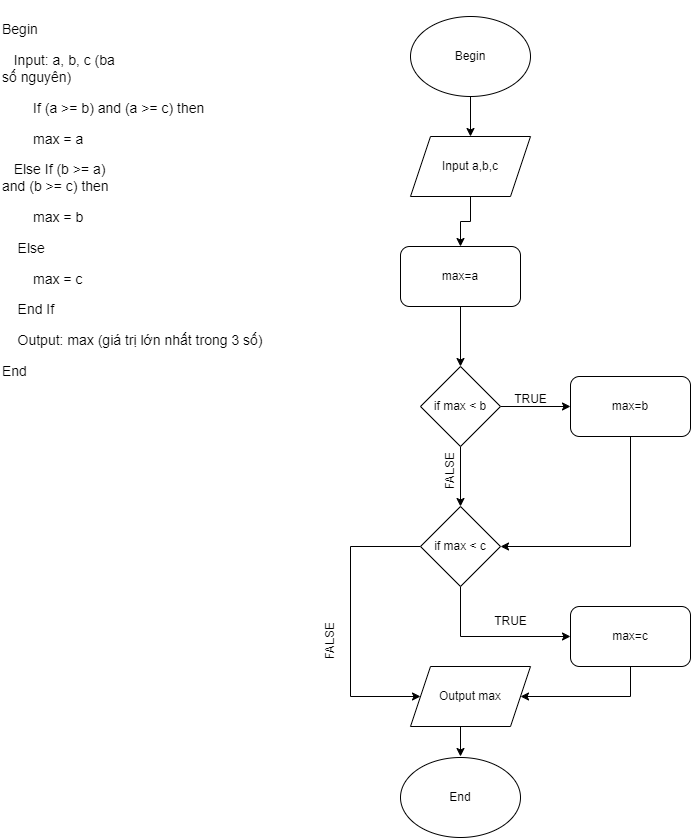

The diagram above was exported from draw.io. Its source (the exported page's mxGraphModel, read from the mxfile embedded in the PNG):
<mxGraphModel dx="1221" dy="823" grid="1" gridSize="10" guides="1" tooltips="1" connect="1" arrows="1" fold="1" page="1" pageScale="1" pageWidth="850" pageHeight="1100" math="0" shadow="0">
  <root>
    <mxCell id="0" />
    <mxCell id="1" parent="0" />
    <mxCell id="_TOXnMVnL2TX_COM-W-y-2" value="&lt;p style=&quot;font-size: 14px;&quot; class=&quot;MsoNormal&quot;&gt;&lt;font style=&quot;font-size: 14px;&quot;&gt;Begin&lt;/font&gt;&lt;/p&gt;&lt;p style=&quot;font-size: 14px;&quot; class=&quot;MsoNormal&quot;&gt;&lt;font style=&quot;font-size: 14px;&quot;&gt;&amp;nbsp;&amp;nbsp; Input: a, b, c (ba&lt;br&gt;số nguyên)&lt;/font&gt;&lt;/p&gt;&lt;p style=&quot;font-size: 14px;&quot; class=&quot;MsoNormal&quot;&gt;&lt;font style=&quot;font-size: 14px;&quot;&gt;&amp;nbsp;&amp;nbsp;&amp;nbsp; &amp;nbsp;&amp;nbsp;&amp;nbsp;&amp;nbsp;If (a &amp;gt;= b) and (a &amp;gt;= c) then&lt;/font&gt;&lt;/p&gt;&lt;p style=&quot;font-size: 14px;&quot; class=&quot;MsoNormal&quot;&gt;&lt;font style=&quot;font-size: 14px;&quot;&gt;&amp;nbsp;&amp;nbsp;&amp;nbsp;&amp;nbsp;&amp;nbsp;&amp;nbsp;&amp;nbsp; max = a&lt;/font&gt;&lt;/p&gt;&lt;p style=&quot;font-size: 14px;&quot; class=&quot;MsoNormal&quot;&gt;&lt;font style=&quot;font-size: 14px;&quot;&gt;&amp;nbsp;&amp;nbsp; Else If (b &amp;gt;= a)&lt;br&gt;and (b &amp;gt;= c) then&lt;/font&gt;&lt;/p&gt;&lt;p style=&quot;font-size: 14px;&quot; class=&quot;MsoNormal&quot;&gt;&lt;font style=&quot;font-size: 14px;&quot;&gt;&amp;nbsp;&amp;nbsp;&amp;nbsp;&amp;nbsp;&amp;nbsp;&amp;nbsp;&amp;nbsp; max = b&lt;/font&gt;&lt;/p&gt;&lt;p style=&quot;font-size: 14px;&quot; class=&quot;MsoNormal&quot;&gt;&lt;font style=&quot;font-size: 14px;&quot;&gt;&amp;nbsp;&amp;nbsp;&amp;nbsp; Else&lt;/font&gt;&lt;/p&gt;&lt;p style=&quot;font-size: 14px;&quot; class=&quot;MsoNormal&quot;&gt;&lt;span style=&quot;background-color: initial;&quot;&gt;&amp;nbsp; &amp;nbsp; &amp;nbsp; &amp;nbsp; max = c&lt;/span&gt;&lt;/p&gt;&lt;p style=&quot;font-size: 14px;&quot; class=&quot;MsoNormal&quot;&gt;&lt;font style=&quot;font-size: 14px;&quot;&gt;&amp;nbsp;&amp;nbsp;&amp;nbsp; End If&amp;nbsp;&amp;nbsp;&amp;nbsp; &lt;/font&gt;&lt;/p&gt;&lt;p style=&quot;font-size: 14px;&quot; class=&quot;MsoNormal&quot;&gt;&lt;font style=&quot;font-size: 14px;&quot;&gt;&amp;nbsp;&amp;nbsp; &amp;nbsp;Output: max (giá trị lớn nhất trong 3 số)&lt;/font&gt;&lt;/p&gt;&lt;p style=&quot;font-size: 14px;&quot; class=&quot;MsoNormal&quot;&gt;&lt;span style=&quot;background-color: initial;&quot;&gt;&lt;font style=&quot;font-size: 14px;&quot;&gt;End&lt;/font&gt;&lt;/span&gt;&lt;br&gt;&lt;/p&gt;" style="text;html=1;align=left;verticalAlign=middle;resizable=0;points=[];autosize=1;strokeColor=none;fillColor=none;" vertex="1" parent="1">
      <mxGeometry x="20" y="10" width="280" height="400" as="geometry" />
    </mxCell>
    <mxCell id="_TOXnMVnL2TX_COM-W-y-10" style="edgeStyle=orthogonalEdgeStyle;rounded=0;orthogonalLoop=1;jettySize=auto;html=1;exitX=0.5;exitY=1;exitDx=0;exitDy=0;entryX=0.5;entryY=0;entryDx=0;entryDy=0;" edge="1" parent="1" source="_TOXnMVnL2TX_COM-W-y-3" target="_TOXnMVnL2TX_COM-W-y-4">
      <mxGeometry relative="1" as="geometry" />
    </mxCell>
    <mxCell id="_TOXnMVnL2TX_COM-W-y-3" value="Begin" style="ellipse;whiteSpace=wrap;html=1;" vertex="1" parent="1">
      <mxGeometry x="430" y="26" width="120" height="80" as="geometry" />
    </mxCell>
    <mxCell id="_TOXnMVnL2TX_COM-W-y-11" style="edgeStyle=orthogonalEdgeStyle;rounded=0;orthogonalLoop=1;jettySize=auto;html=1;exitX=0.5;exitY=1;exitDx=0;exitDy=0;" edge="1" parent="1" source="_TOXnMVnL2TX_COM-W-y-4" target="_TOXnMVnL2TX_COM-W-y-5">
      <mxGeometry relative="1" as="geometry" />
    </mxCell>
    <mxCell id="_TOXnMVnL2TX_COM-W-y-4" value="Input a,b,c" style="shape=parallelogram;perimeter=parallelogramPerimeter;whiteSpace=wrap;html=1;fixedSize=1;" vertex="1" parent="1">
      <mxGeometry x="430" y="146" width="120" height="60" as="geometry" />
    </mxCell>
    <mxCell id="_TOXnMVnL2TX_COM-W-y-12" style="edgeStyle=orthogonalEdgeStyle;rounded=0;orthogonalLoop=1;jettySize=auto;html=1;exitX=0.5;exitY=1;exitDx=0;exitDy=0;entryX=0.5;entryY=0;entryDx=0;entryDy=0;" edge="1" parent="1" source="_TOXnMVnL2TX_COM-W-y-5" target="_TOXnMVnL2TX_COM-W-y-6">
      <mxGeometry relative="1" as="geometry" />
    </mxCell>
    <mxCell id="_TOXnMVnL2TX_COM-W-y-5" value="max=a" style="rounded=1;whiteSpace=wrap;html=1;" vertex="1" parent="1">
      <mxGeometry x="420" y="256" width="120" height="60" as="geometry" />
    </mxCell>
    <mxCell id="_TOXnMVnL2TX_COM-W-y-13" style="edgeStyle=orthogonalEdgeStyle;rounded=0;orthogonalLoop=1;jettySize=auto;html=1;exitX=1;exitY=0.5;exitDx=0;exitDy=0;entryX=0;entryY=0.5;entryDx=0;entryDy=0;" edge="1" parent="1" source="_TOXnMVnL2TX_COM-W-y-6" target="_TOXnMVnL2TX_COM-W-y-7">
      <mxGeometry relative="1" as="geometry" />
    </mxCell>
    <mxCell id="_TOXnMVnL2TX_COM-W-y-15" style="edgeStyle=orthogonalEdgeStyle;rounded=0;orthogonalLoop=1;jettySize=auto;html=1;exitX=0.5;exitY=1;exitDx=0;exitDy=0;" edge="1" parent="1" source="_TOXnMVnL2TX_COM-W-y-6" target="_TOXnMVnL2TX_COM-W-y-8">
      <mxGeometry relative="1" as="geometry" />
    </mxCell>
    <mxCell id="_TOXnMVnL2TX_COM-W-y-6" value="if max &amp;lt; b" style="rhombus;whiteSpace=wrap;html=1;" vertex="1" parent="1">
      <mxGeometry x="440" y="376" width="80" height="80" as="geometry" />
    </mxCell>
    <mxCell id="_TOXnMVnL2TX_COM-W-y-14" style="edgeStyle=orthogonalEdgeStyle;rounded=0;orthogonalLoop=1;jettySize=auto;html=1;exitX=0.5;exitY=1;exitDx=0;exitDy=0;entryX=1;entryY=0.5;entryDx=0;entryDy=0;" edge="1" parent="1" source="_TOXnMVnL2TX_COM-W-y-7" target="_TOXnMVnL2TX_COM-W-y-8">
      <mxGeometry relative="1" as="geometry" />
    </mxCell>
    <mxCell id="_TOXnMVnL2TX_COM-W-y-7" value="max=b" style="rounded=1;whiteSpace=wrap;html=1;" vertex="1" parent="1">
      <mxGeometry x="590" y="386" width="120" height="60" as="geometry" />
    </mxCell>
    <mxCell id="_TOXnMVnL2TX_COM-W-y-16" style="edgeStyle=orthogonalEdgeStyle;rounded=0;orthogonalLoop=1;jettySize=auto;html=1;exitX=0.5;exitY=1;exitDx=0;exitDy=0;entryX=0;entryY=0.5;entryDx=0;entryDy=0;" edge="1" parent="1" source="_TOXnMVnL2TX_COM-W-y-8" target="_TOXnMVnL2TX_COM-W-y-9">
      <mxGeometry relative="1" as="geometry" />
    </mxCell>
    <mxCell id="_TOXnMVnL2TX_COM-W-y-23" style="edgeStyle=orthogonalEdgeStyle;rounded=0;orthogonalLoop=1;jettySize=auto;html=1;exitX=0;exitY=0.5;exitDx=0;exitDy=0;entryX=0;entryY=0.5;entryDx=0;entryDy=0;" edge="1" parent="1" source="_TOXnMVnL2TX_COM-W-y-8" target="_TOXnMVnL2TX_COM-W-y-21">
      <mxGeometry relative="1" as="geometry">
        <Array as="points">
          <mxPoint x="370" y="556" />
          <mxPoint x="370" y="706" />
        </Array>
      </mxGeometry>
    </mxCell>
    <mxCell id="_TOXnMVnL2TX_COM-W-y-8" value="if max &amp;lt; c" style="rhombus;whiteSpace=wrap;html=1;" vertex="1" parent="1">
      <mxGeometry x="440" y="516" width="80" height="80" as="geometry" />
    </mxCell>
    <mxCell id="_TOXnMVnL2TX_COM-W-y-22" style="edgeStyle=orthogonalEdgeStyle;rounded=0;orthogonalLoop=1;jettySize=auto;html=1;exitX=0.5;exitY=1;exitDx=0;exitDy=0;entryX=1;entryY=0.5;entryDx=0;entryDy=0;" edge="1" parent="1" source="_TOXnMVnL2TX_COM-W-y-9" target="_TOXnMVnL2TX_COM-W-y-21">
      <mxGeometry relative="1" as="geometry">
        <Array as="points">
          <mxPoint x="650" y="706" />
        </Array>
      </mxGeometry>
    </mxCell>
    <mxCell id="_TOXnMVnL2TX_COM-W-y-9" value="max=c" style="rounded=1;whiteSpace=wrap;html=1;" vertex="1" parent="1">
      <mxGeometry x="590" y="616" width="120" height="60" as="geometry" />
    </mxCell>
    <mxCell id="_TOXnMVnL2TX_COM-W-y-17" value="TRUE" style="text;html=1;align=center;verticalAlign=middle;resizable=0;points=[];autosize=1;strokeColor=none;fillColor=none;" vertex="1" parent="1">
      <mxGeometry x="520" y="394" width="60" height="30" as="geometry" />
    </mxCell>
    <mxCell id="_TOXnMVnL2TX_COM-W-y-18" value="TRUE" style="text;html=1;align=center;verticalAlign=middle;resizable=0;points=[];autosize=1;strokeColor=none;fillColor=none;" vertex="1" parent="1">
      <mxGeometry x="500" y="616" width="60" height="30" as="geometry" />
    </mxCell>
    <mxCell id="_TOXnMVnL2TX_COM-W-y-19" value="FALSE" style="text;html=1;align=center;verticalAlign=middle;resizable=0;points=[];autosize=1;strokeColor=none;fillColor=none;rotation=270;" vertex="1" parent="1">
      <mxGeometry x="440" y="466" width="60" height="30" as="geometry" />
    </mxCell>
    <mxCell id="_TOXnMVnL2TX_COM-W-y-26" style="edgeStyle=orthogonalEdgeStyle;rounded=0;orthogonalLoop=1;jettySize=auto;html=1;exitX=0.5;exitY=1;exitDx=0;exitDy=0;entryX=0.5;entryY=0;entryDx=0;entryDy=0;" edge="1" parent="1" source="_TOXnMVnL2TX_COM-W-y-21">
      <mxGeometry relative="1" as="geometry">
        <mxPoint x="480" y="766" as="targetPoint" />
      </mxGeometry>
    </mxCell>
    <mxCell id="_TOXnMVnL2TX_COM-W-y-21" value="Output max" style="shape=parallelogram;perimeter=parallelogramPerimeter;whiteSpace=wrap;html=1;fixedSize=1;" vertex="1" parent="1">
      <mxGeometry x="430" y="676" width="120" height="60" as="geometry" />
    </mxCell>
    <mxCell id="_TOXnMVnL2TX_COM-W-y-24" value="FALSE" style="text;html=1;align=center;verticalAlign=middle;resizable=0;points=[];autosize=1;strokeColor=none;fillColor=none;rotation=270;" vertex="1" parent="1">
      <mxGeometry x="320" y="636" width="60" height="30" as="geometry" />
    </mxCell>
    <mxCell id="_TOXnMVnL2TX_COM-W-y-25" value="End" style="ellipse;whiteSpace=wrap;html=1;" vertex="1" parent="1">
      <mxGeometry x="420" y="767" width="120" height="80" as="geometry" />
    </mxCell>
  </root>
</mxGraphModel>